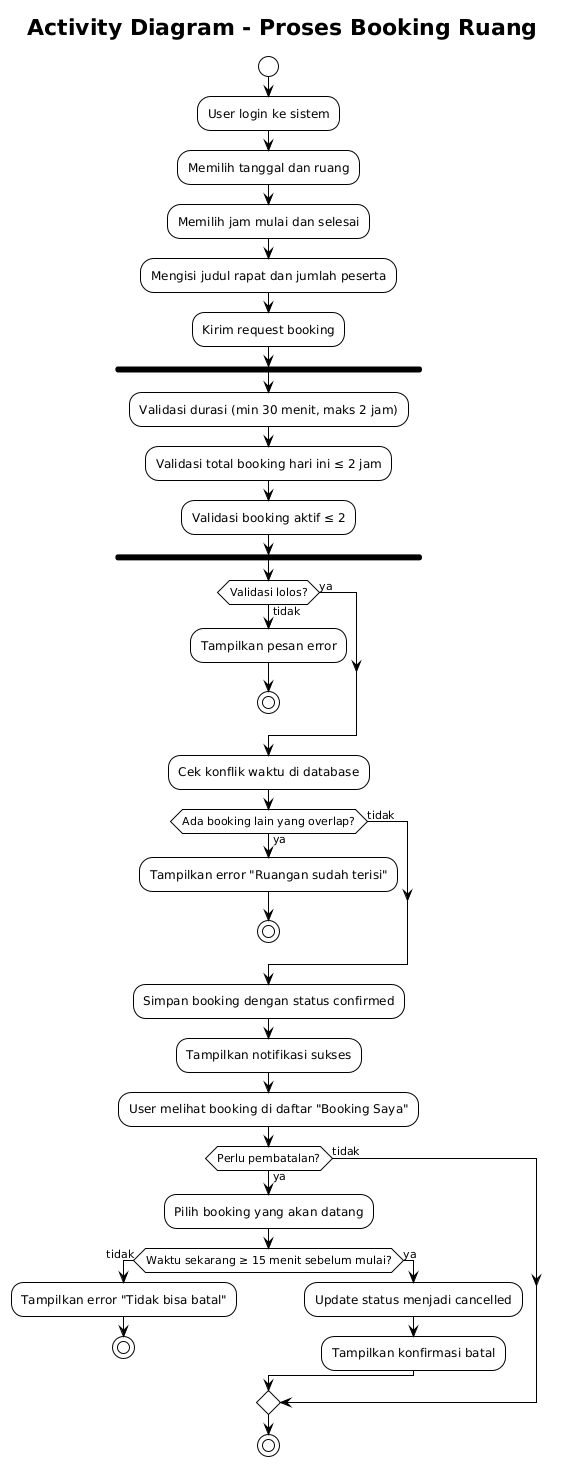

The diagram above was rendered by PlantUML. Its source (embedded in the PNG):
@startuml
!theme plain
title Activity Diagram - Proses Booking Ruang

start
:User login ke sistem;
:Memilih tanggal dan ruang;
:Memilih jam mulai dan selesai;
:Mengisi judul rapat dan jumlah peserta;
:Kirim request booking;

fork
  :Validasi durasi (min 30 menit, maks 2 jam);
  :Validasi total booking hari ini ≤ 2 jam;
  :Validasi booking aktif ≤ 2;
end fork

if (Validasi lolos?) then (tidak)
  :Tampilkan pesan error;
  stop
else (ya)
endif

:Cek konflik waktu di database;

if (Ada booking lain yang overlap?) then (ya)
  :Tampilkan error "Ruangan sudah terisi";
  stop
else (tidak)
endif

:Simpan booking dengan status confirmed;
:Tampilkan notifikasi sukses;

:User melihat booking di daftar "Booking Saya";

if (Perlu pembatalan?) then (ya)
  :Pilih booking yang akan datang;
  if (Waktu sekarang ≥ 15 menit sebelum mulai?) then (tidak)
    :Tampilkan error "Tidak bisa batal";
    stop
  else (ya)
    :Update status menjadi cancelled;
    :Tampilkan konfirmasi batal;
  endif
else (tidak)
endif

stop
@enduml